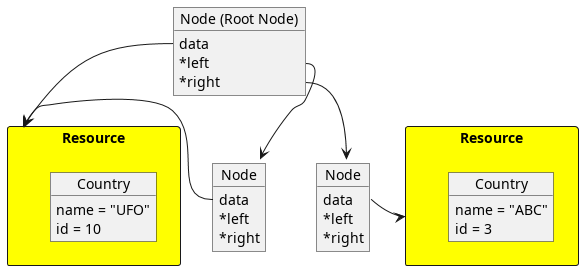

The diagram above was rendered by PlantUML. Its source (embedded in the PNG):
@startuml
skinparam classAttributeIconSize 0
package "Resource" as R1 <<Rectangle>> #yellow {
   object "Country" as Country1
   Country1 : name = "UFO"
   Country1 : id = 10
}

package "Resource" as R2 <<Rectangle>> #yellow {
   object "Country" as Country2
   Country2 : name = "ABC"
   Country2 : id = 3
}

object "Node (Root Node)" as node1
node1 : data
node1 : *left
node1 : *right

node1::data -> R1

object "Node" as node2
node2 : data
node2 : *left
node2 : *right

node2::data -> R1

object "Node" as node3
node3 : data
node3 : *left
node3 : *right

node3::data -> R2

node1::left --> node2
node1::right --> node3
@enduml